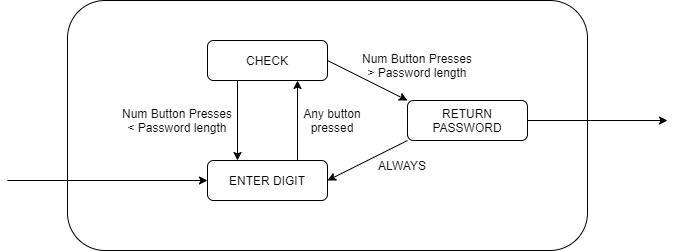

The diagram above was exported from draw.io. Its source (the exported page's mxGraphModel, read from the mxfile embedded in the PNG):
<mxGraphModel dx="1086" dy="806" grid="1" gridSize="10" guides="1" tooltips="1" connect="1" arrows="1" fold="1" page="1" pageScale="1" pageWidth="827" pageHeight="1169" math="0" shadow="0">
  <root>
    <mxCell id="WIyWlLk6GJQsqaUBKTNV-0" />
    <mxCell id="WIyWlLk6GJQsqaUBKTNV-1" parent="WIyWlLk6GJQsqaUBKTNV-0" />
    <mxCell id="10QmytR3bID7yKb42Pmb-1" value="" style="rounded=1;whiteSpace=wrap;html=1;" parent="WIyWlLk6GJQsqaUBKTNV-1" vertex="1">
      <mxGeometry x="120" y="80" width="520" height="250" as="geometry" />
    </mxCell>
    <mxCell id="WIyWlLk6GJQsqaUBKTNV-3" value="ENTER DIGIT" style="rounded=1;whiteSpace=wrap;html=1;fontSize=12;glass=0;strokeWidth=1;shadow=0;" parent="WIyWlLk6GJQsqaUBKTNV-1" vertex="1">
      <mxGeometry x="260" y="240" width="120" height="40" as="geometry" />
    </mxCell>
    <mxCell id="WIyWlLk6GJQsqaUBKTNV-11" value="CHECK" style="rounded=1;whiteSpace=wrap;html=1;fontSize=12;glass=0;strokeWidth=1;shadow=0;" parent="WIyWlLk6GJQsqaUBKTNV-1" vertex="1">
      <mxGeometry x="260" y="120" width="120" height="40" as="geometry" />
    </mxCell>
    <mxCell id="WIyWlLk6GJQsqaUBKTNV-12" value="RETURN PASSWORD" style="rounded=1;whiteSpace=wrap;html=1;fontSize=12;glass=0;strokeWidth=1;shadow=0;" parent="WIyWlLk6GJQsqaUBKTNV-1" vertex="1">
      <mxGeometry x="460" y="180" width="120" height="40" as="geometry" />
    </mxCell>
    <mxCell id="nXVgYiL5Kk_17TZTYHG0-0" value="" style="endArrow=classic;html=1;exitX=0.25;exitY=1;exitDx=0;exitDy=0;entryX=0.25;entryY=0;entryDx=0;entryDy=0;" parent="WIyWlLk6GJQsqaUBKTNV-1" source="WIyWlLk6GJQsqaUBKTNV-11" target="WIyWlLk6GJQsqaUBKTNV-3" edge="1">
      <mxGeometry width="50" height="50" relative="1" as="geometry">
        <mxPoint x="490" y="240" as="sourcePoint" />
        <mxPoint x="310" y="190" as="targetPoint" />
      </mxGeometry>
    </mxCell>
    <mxCell id="nXVgYiL5Kk_17TZTYHG0-1" value="" style="endArrow=classic;html=1;exitX=0.75;exitY=0;exitDx=0;exitDy=0;entryX=0.75;entryY=1;entryDx=0;entryDy=0;" parent="WIyWlLk6GJQsqaUBKTNV-1" source="WIyWlLk6GJQsqaUBKTNV-3" target="WIyWlLk6GJQsqaUBKTNV-11" edge="1">
      <mxGeometry width="50" height="50" relative="1" as="geometry">
        <mxPoint x="490" y="240" as="sourcePoint" />
        <mxPoint x="310" y="190" as="targetPoint" />
      </mxGeometry>
    </mxCell>
    <mxCell id="nXVgYiL5Kk_17TZTYHG0-2" value="" style="endArrow=classic;html=1;entryX=0;entryY=0.5;entryDx=0;entryDy=0;" parent="WIyWlLk6GJQsqaUBKTNV-1" target="WIyWlLk6GJQsqaUBKTNV-3" edge="1">
      <mxGeometry width="50" height="50" relative="1" as="geometry">
        <mxPoint x="60" y="260" as="sourcePoint" />
        <mxPoint x="540" y="190" as="targetPoint" />
      </mxGeometry>
    </mxCell>
    <mxCell id="nXVgYiL5Kk_17TZTYHG0-3" value="" style="endArrow=classic;html=1;exitX=1;exitY=0.5;exitDx=0;exitDy=0;entryX=0;entryY=0;entryDx=0;entryDy=0;" parent="WIyWlLk6GJQsqaUBKTNV-1" source="WIyWlLk6GJQsqaUBKTNV-11" target="WIyWlLk6GJQsqaUBKTNV-12" edge="1">
      <mxGeometry width="50" height="50" relative="1" as="geometry">
        <mxPoint x="490" y="240" as="sourcePoint" />
        <mxPoint x="540" y="190" as="targetPoint" />
      </mxGeometry>
    </mxCell>
    <mxCell id="nXVgYiL5Kk_17TZTYHG0-4" value="" style="endArrow=classic;html=1;exitX=0;exitY=1;exitDx=0;exitDy=0;entryX=1;entryY=0.5;entryDx=0;entryDy=0;" parent="WIyWlLk6GJQsqaUBKTNV-1" source="WIyWlLk6GJQsqaUBKTNV-12" target="WIyWlLk6GJQsqaUBKTNV-3" edge="1">
      <mxGeometry width="50" height="50" relative="1" as="geometry">
        <mxPoint x="490" y="240" as="sourcePoint" />
        <mxPoint x="540" y="190" as="targetPoint" />
      </mxGeometry>
    </mxCell>
    <mxCell id="nXVgYiL5Kk_17TZTYHG0-5" value="Any button pressed" style="text;html=1;strokeColor=none;fillColor=none;align=center;verticalAlign=middle;whiteSpace=wrap;rounded=0;" parent="WIyWlLk6GJQsqaUBKTNV-1" vertex="1">
      <mxGeometry x="350" y="185" width="70" height="30" as="geometry" />
    </mxCell>
    <mxCell id="nXVgYiL5Kk_17TZTYHG0-6" value="Num Button Presses &amp;lt; Password length" style="text;html=1;strokeColor=none;fillColor=none;align=center;verticalAlign=middle;whiteSpace=wrap;rounded=0;" parent="WIyWlLk6GJQsqaUBKTNV-1" vertex="1">
      <mxGeometry x="170" y="175" width="120" height="50" as="geometry" />
    </mxCell>
    <mxCell id="nXVgYiL5Kk_17TZTYHG0-7" value="Num Button Presses &amp;gt; Password length" style="text;html=1;strokeColor=none;fillColor=none;align=center;verticalAlign=middle;whiteSpace=wrap;rounded=0;" parent="WIyWlLk6GJQsqaUBKTNV-1" vertex="1">
      <mxGeometry x="410" y="120" width="120" height="50" as="geometry" />
    </mxCell>
    <mxCell id="nXVgYiL5Kk_17TZTYHG0-8" value="ALWAYS" style="text;html=1;strokeColor=none;fillColor=none;align=center;verticalAlign=middle;whiteSpace=wrap;rounded=0;" parent="WIyWlLk6GJQsqaUBKTNV-1" vertex="1">
      <mxGeometry x="420" y="230" width="70" height="30" as="geometry" />
    </mxCell>
    <mxCell id="10QmytR3bID7yKb42Pmb-0" value="" style="endArrow=classic;html=1;exitX=1;exitY=0.5;exitDx=0;exitDy=0;" parent="WIyWlLk6GJQsqaUBKTNV-1" source="WIyWlLk6GJQsqaUBKTNV-12" edge="1">
      <mxGeometry width="50" height="50" relative="1" as="geometry">
        <mxPoint x="310" y="240" as="sourcePoint" />
        <mxPoint x="720" y="200" as="targetPoint" />
      </mxGeometry>
    </mxCell>
  </root>
</mxGraphModel>